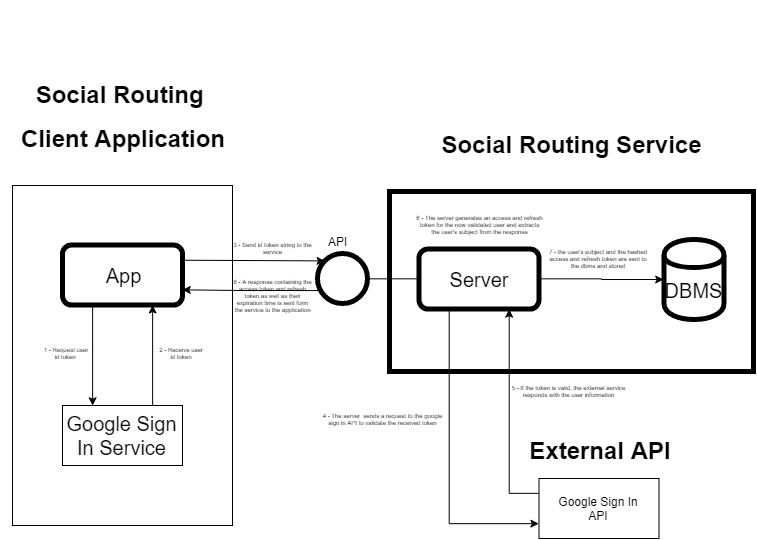

The diagram above was exported from draw.io. Its source (the exported page's mxGraphModel, read from the mxfile embedded in the PNG):
<mxGraphModel dx="834" dy="377" grid="1" gridSize="10" guides="1" tooltips="1" connect="1" arrows="1" fold="1" page="1" pageScale="1" pageWidth="827" pageHeight="1169" math="0" shadow="0">
  <root>
    <mxCell id="0" />
    <mxCell id="1" parent="0" />
    <mxCell id="Cby239hA4ApbRVBQlTj6-69" value="" style="group" vertex="1" connectable="0" parent="1">
      <mxGeometry x="427" y="226" width="364" height="180" as="geometry" />
    </mxCell>
    <mxCell id="Cby239hA4ApbRVBQlTj6-11" value="" style="rounded=0;whiteSpace=wrap;html=1;strokeWidth=5;" vertex="1" parent="Cby239hA4ApbRVBQlTj6-69">
      <mxGeometry width="364" height="180" as="geometry" />
    </mxCell>
    <mxCell id="Cby239hA4ApbRVBQlTj6-13" value="&lt;font style=&quot;font-size: 20px&quot;&gt;Server&lt;/font&gt;" style="rounded=1;whiteSpace=wrap;html=1;strokeWidth=5;" vertex="1" parent="Cby239hA4ApbRVBQlTj6-69">
      <mxGeometry x="29.5" y="57.5" width="120" height="60" as="geometry" />
    </mxCell>
    <mxCell id="Cby239hA4ApbRVBQlTj6-14" value="&lt;font style=&quot;font-size: 20px&quot;&gt;DBMS&lt;/font&gt;" style="shape=cylinder;whiteSpace=wrap;html=1;boundedLbl=1;backgroundOutline=1;strokeWidth=5;" vertex="1" parent="Cby239hA4ApbRVBQlTj6-69">
      <mxGeometry x="274.5" y="48" width="60" height="80" as="geometry" />
    </mxCell>
    <mxCell id="Cby239hA4ApbRVBQlTj6-63" style="edgeStyle=orthogonalEdgeStyle;rounded=0;orthogonalLoop=1;jettySize=auto;html=1;entryX=0;entryY=0.5;entryDx=0;entryDy=0;endArrow=classic;endFill=1;fontSize=4;exitX=1;exitY=0.5;exitDx=0;exitDy=0;" edge="1" parent="Cby239hA4ApbRVBQlTj6-69" source="Cby239hA4ApbRVBQlTj6-13" target="Cby239hA4ApbRVBQlTj6-14">
      <mxGeometry relative="1" as="geometry" />
    </mxCell>
    <mxCell id="Cby239hA4ApbRVBQlTj6-44" style="edgeStyle=orthogonalEdgeStyle;rounded=0;orthogonalLoop=1;jettySize=auto;html=1;endArrow=none;endFill=0;entryX=0;entryY=0.5;entryDx=0;entryDy=0;" edge="1" parent="Cby239hA4ApbRVBQlTj6-69" source="Cby239hA4ApbRVBQlTj6-12" target="Cby239hA4ApbRVBQlTj6-13">
      <mxGeometry relative="1" as="geometry">
        <Array as="points" />
      </mxGeometry>
    </mxCell>
    <mxCell id="Cby239hA4ApbRVBQlTj6-64" value="7 - the user's subject and the hashed access and refresh token are sent to the dbms and stored" style="text;html=1;strokeColor=none;fillColor=none;align=center;verticalAlign=middle;whiteSpace=wrap;rounded=0;fontSize=4;" vertex="1" parent="Cby239hA4ApbRVBQlTj6-69">
      <mxGeometry x="155" y="65" width="108" height="19" as="geometry" />
    </mxCell>
    <mxCell id="Cby239hA4ApbRVBQlTj6-65" value="6 - The server generates an access and refresh token for the now validated user and extracts the user's subject from the response" style="text;html=1;strokeColor=none;fillColor=none;align=center;verticalAlign=middle;whiteSpace=wrap;rounded=0;fontSize=4;" vertex="1" parent="Cby239hA4ApbRVBQlTj6-69">
      <mxGeometry x="25" y="28" width="130" height="25" as="geometry" />
    </mxCell>
    <mxCell id="Cby239hA4ApbRVBQlTj6-20" value="" style="group" vertex="1" connectable="0" parent="1">
      <mxGeometry x="37.5" y="35" width="245" height="430.5" as="geometry" />
    </mxCell>
    <mxCell id="Cby239hA4ApbRVBQlTj6-21" value="" style="rounded=0;whiteSpace=wrap;html=1;" vertex="1" parent="Cby239hA4ApbRVBQlTj6-20">
      <mxGeometry x="12.5" y="185" width="220" height="340" as="geometry" />
    </mxCell>
    <mxCell id="Cby239hA4ApbRVBQlTj6-23" value="&lt;font style=&quot;font-size: 20px&quot;&gt;App&lt;/font&gt;" style="rounded=1;whiteSpace=wrap;html=1;strokeWidth=5;" vertex="1" parent="Cby239hA4ApbRVBQlTj6-20">
      <mxGeometry x="62.5" y="244.5" width="120" height="60" as="geometry" />
    </mxCell>
    <mxCell id="Cby239hA4ApbRVBQlTj6-27" value="&lt;h1&gt;&lt;font style=&quot;font-size: 24px&quot;&gt;Social Routing&amp;nbsp;&lt;/font&gt;&lt;/h1&gt;&lt;h1&gt;&lt;font style=&quot;font-size: 24px&quot;&gt;Client Application&lt;/font&gt;&lt;/h1&gt;" style="text;html=1;strokeColor=none;fillColor=none;spacing=5;spacingTop=-20;whiteSpace=wrap;overflow=hidden;rounded=0;align=center;" vertex="1" parent="Cby239hA4ApbRVBQlTj6-20">
      <mxGeometry y="74.5" width="245" height="120" as="geometry" />
    </mxCell>
    <mxCell id="Cby239hA4ApbRVBQlTj6-53" value="1 - Request user id token&amp;nbsp;" style="text;html=1;strokeColor=none;fillColor=none;align=center;verticalAlign=middle;whiteSpace=wrap;rounded=0;fontSize=4;" vertex="1" parent="Cby239hA4ApbRVBQlTj6-20">
      <mxGeometry x="42.5" y="347.5" width="48" height="15" as="geometry" />
    </mxCell>
    <mxCell id="Cby239hA4ApbRVBQlTj6-54" value="2 - Receive user id token" style="text;html=1;strokeColor=none;fillColor=none;align=center;verticalAlign=middle;whiteSpace=wrap;rounded=0;fontSize=4;" vertex="1" parent="Cby239hA4ApbRVBQlTj6-20">
      <mxGeometry x="157" y="347.5" width="48" height="15" as="geometry" />
    </mxCell>
    <mxCell id="Cby239hA4ApbRVBQlTj6-28" value="" style="group" vertex="1" connectable="0" parent="1">
      <mxGeometry x="541.5" y="465.5" width="190" height="41" as="geometry" />
    </mxCell>
    <mxCell id="Cby239hA4ApbRVBQlTj6-29" value="&lt;h1&gt;External API&lt;/h1&gt;" style="text;html=1;strokeColor=none;fillColor=none;spacing=5;spacingTop=-20;whiteSpace=wrap;overflow=hidden;rounded=0;align=center;" vertex="1" parent="Cby239hA4ApbRVBQlTj6-28">
      <mxGeometry width="190" height="41" as="geometry" />
    </mxCell>
    <mxCell id="Cby239hA4ApbRVBQlTj6-41" value="Google Sign In API" style="rounded=0;whiteSpace=wrap;html=1;" vertex="1" parent="1">
      <mxGeometry x="576.5" y="513" width="120" height="60" as="geometry" />
    </mxCell>
    <mxCell id="Cby239hA4ApbRVBQlTj6-59" style="edgeStyle=orthogonalEdgeStyle;rounded=0;orthogonalLoop=1;jettySize=auto;html=1;entryX=0;entryY=0.75;entryDx=0;entryDy=0;endArrow=classic;endFill=1;fontSize=4;exitX=0.25;exitY=1;exitDx=0;exitDy=0;" edge="1" parent="1" source="Cby239hA4ApbRVBQlTj6-13" target="Cby239hA4ApbRVBQlTj6-41">
      <mxGeometry relative="1" as="geometry" />
    </mxCell>
    <mxCell id="Cby239hA4ApbRVBQlTj6-60" style="edgeStyle=orthogonalEdgeStyle;rounded=0;orthogonalLoop=1;jettySize=auto;html=1;endArrow=classic;endFill=1;fontSize=4;exitX=0;exitY=0.25;exitDx=0;exitDy=0;entryX=0.75;entryY=1;entryDx=0;entryDy=0;" edge="1" parent="1" source="Cby239hA4ApbRVBQlTj6-41" target="Cby239hA4ApbRVBQlTj6-13">
      <mxGeometry relative="1" as="geometry" />
    </mxCell>
    <mxCell id="Cby239hA4ApbRVBQlTj6-19" value="&lt;h1&gt;Social Routing Service&lt;/h1&gt;" style="text;html=1;strokeColor=none;fillColor=none;spacing=5;spacingTop=-20;whiteSpace=wrap;overflow=hidden;rounded=0;align=center;" vertex="1" parent="1">
      <mxGeometry x="463" y="160" width="292" height="50" as="geometry" />
    </mxCell>
    <mxCell id="Cby239hA4ApbRVBQlTj6-24" value="&lt;font style=&quot;font-size: 20px&quot;&gt;Google Sign In Service&lt;/font&gt;" style="rounded=0;whiteSpace=wrap;html=1;" vertex="1" parent="1">
      <mxGeometry x="100" y="440" width="120" height="60" as="geometry" />
    </mxCell>
    <mxCell id="Cby239hA4ApbRVBQlTj6-51" style="edgeStyle=orthogonalEdgeStyle;rounded=0;orthogonalLoop=1;jettySize=auto;html=1;exitX=0.25;exitY=1;exitDx=0;exitDy=0;entryX=0.25;entryY=0;entryDx=0;entryDy=0;endArrow=classic;endFill=1;" edge="1" parent="1" source="Cby239hA4ApbRVBQlTj6-23" target="Cby239hA4ApbRVBQlTj6-24">
      <mxGeometry relative="1" as="geometry" />
    </mxCell>
    <mxCell id="Cby239hA4ApbRVBQlTj6-52" style="edgeStyle=orthogonalEdgeStyle;rounded=0;orthogonalLoop=1;jettySize=auto;html=1;entryX=0.75;entryY=1;entryDx=0;entryDy=0;endArrow=classic;endFill=1;exitX=0.75;exitY=0;exitDx=0;exitDy=0;" edge="1" parent="1" source="Cby239hA4ApbRVBQlTj6-24" target="Cby239hA4ApbRVBQlTj6-23">
      <mxGeometry relative="1" as="geometry" />
    </mxCell>
    <mxCell id="Cby239hA4ApbRVBQlTj6-55" value="" style="endArrow=classic;html=1;fontSize=4;exitX=1;exitY=0.25;exitDx=0;exitDy=0;entryX=0;entryY=0;entryDx=0;entryDy=0;" edge="1" parent="1" source="Cby239hA4ApbRVBQlTj6-23" target="Cby239hA4ApbRVBQlTj6-12">
      <mxGeometry width="50" height="50" relative="1" as="geometry">
        <mxPoint x="320" y="420" as="sourcePoint" />
        <mxPoint x="370" y="310" as="targetPoint" />
      </mxGeometry>
    </mxCell>
    <mxCell id="Cby239hA4ApbRVBQlTj6-56" value="3 - Send id token string to the service" style="text;html=1;strokeColor=none;fillColor=none;align=center;verticalAlign=middle;whiteSpace=wrap;rounded=0;fontSize=4;" vertex="1" parent="1">
      <mxGeometry x="270" y="277" width="80" height="15" as="geometry" />
    </mxCell>
    <mxCell id="Cby239hA4ApbRVBQlTj6-57" value="4 - The server&amp;nbsp; sends a request to the google sign in API to validate the received token" style="text;html=1;strokeColor=none;fillColor=none;align=center;verticalAlign=middle;whiteSpace=wrap;rounded=0;fontSize=4;" vertex="1" parent="1">
      <mxGeometry x="355.5" y="440" width="130" height="40" as="geometry" />
    </mxCell>
    <mxCell id="Cby239hA4ApbRVBQlTj6-61" value="5 - If the token is valid, the external service responds with the user information" style="text;html=1;strokeColor=none;fillColor=none;align=center;verticalAlign=middle;whiteSpace=wrap;rounded=0;fontSize=4;" vertex="1" parent="1">
      <mxGeometry x="541.5" y="412.5" width="130" height="40" as="geometry" />
    </mxCell>
    <mxCell id="Cby239hA4ApbRVBQlTj6-67" style="edgeStyle=orthogonalEdgeStyle;rounded=0;orthogonalLoop=1;jettySize=auto;html=1;endArrow=classic;endFill=1;fontSize=4;exitX=0;exitY=1;exitDx=0;exitDy=0;entryX=1;entryY=0.75;entryDx=0;entryDy=0;" edge="1" parent="1" source="Cby239hA4ApbRVBQlTj6-12" target="Cby239hA4ApbRVBQlTj6-23">
      <mxGeometry relative="1" as="geometry">
        <Array as="points">
          <mxPoint x="362" y="325" />
          <mxPoint x="287" y="325" />
        </Array>
      </mxGeometry>
    </mxCell>
    <mxCell id="Cby239hA4ApbRVBQlTj6-12" value="" style="ellipse;whiteSpace=wrap;html=1;aspect=fixed;strokeWidth=5;" vertex="1" parent="1">
      <mxGeometry x="355" y="288" width="50" height="50" as="geometry" />
    </mxCell>
    <mxCell id="Cby239hA4ApbRVBQlTj6-15" value="API" style="text;html=1;resizable=0;points=[];autosize=1;align=left;verticalAlign=top;spacingTop=-4;" vertex="1" parent="1">
      <mxGeometry x="363.8343195266272" y="266.5039761431412" width="30" height="10" as="geometry" />
    </mxCell>
    <mxCell id="Cby239hA4ApbRVBQlTj6-70" value="8 - A response containing the access token and refresh token as well as their expiration time is sent form the service to the application" style="text;html=1;strokeColor=none;fillColor=none;align=center;verticalAlign=middle;whiteSpace=wrap;rounded=0;fontSize=4;" vertex="1" parent="1">
      <mxGeometry x="270" y="322.5" width="80" height="42" as="geometry" />
    </mxCell>
  </root>
</mxGraphModel>